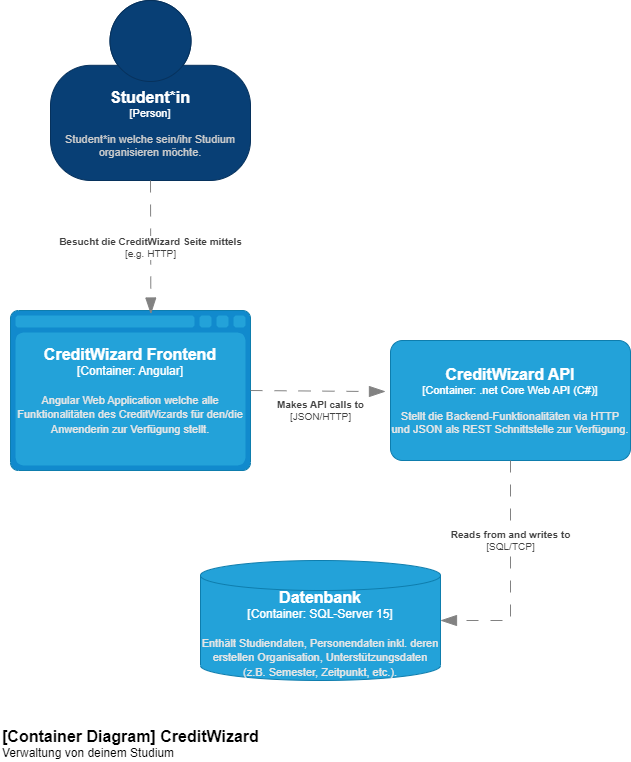

The diagram above was exported from draw.io. Its source (the exported page's mxGraphModel, read from the mxfile embedded in the PNG):
<mxGraphModel dx="1434" dy="1925" grid="1" gridSize="10" guides="1" tooltips="1" connect="1" arrows="1" fold="1" page="1" pageScale="1" pageWidth="827" pageHeight="1169" math="0" shadow="0">
  <root>
    <mxCell id="0" />
    <mxCell id="1" parent="0" />
    <object placeholders="1" c4Name="Student*in" c4Type="Person" c4Description="Student*in welche sein/ihr Studium organisieren möchte." label="&lt;font style=&quot;font-size: 16px&quot;&gt;&lt;b&gt;%c4Name%&lt;/b&gt;&lt;/font&gt;&lt;div&gt;[%c4Type%]&lt;/div&gt;&lt;br&gt;&lt;div&gt;&lt;font style=&quot;font-size: 11px&quot;&gt;&lt;font color=&quot;#cccccc&quot;&gt;%c4Description%&lt;/font&gt;&lt;/div&gt;" id="XEnGdCYsIuh_Km7_iIVN-1">
      <mxCell style="html=1;fontSize=11;dashed=0;whiteSpace=wrap;fillColor=#083F75;strokeColor=#06315C;fontColor=#ffffff;shape=mxgraph.c4.person2;align=center;metaEdit=1;points=[[0.5,0,0],[1,0.5,0],[1,0.75,0],[0.75,1,0],[0.5,1,0],[0.25,1,0],[0,0.75,0],[0,0.5,0]];resizable=0;" parent="1" vertex="1">
        <mxGeometry x="170" y="-1020" width="200" height="180" as="geometry" />
      </mxCell>
    </object>
    <object placeholders="1" c4Type="CreditWizard Frontend" c4Container="Container" c4Technology="Angular" c4Description="Angular Web Application welche alle Funktionalitäten des CreditWizards für den/die Anwenderin zur Verfügung stellt." label="&lt;font style=&quot;font-size: 16px&quot;&gt;&lt;b&gt;%c4Type%&lt;/b&gt;&lt;/font&gt;&lt;div&gt;[%c4Container%:&amp;nbsp;%c4Technology%]&lt;/div&gt;&lt;br&gt;&lt;div&gt;&lt;font style=&quot;font-size: 11px&quot;&gt;&lt;font color=&quot;#E6E6E6&quot;&gt;%c4Description%&lt;/font&gt;&lt;/div&gt;" id="R9vdfXWxalfq9ciw_13o-3">
      <mxCell style="shape=mxgraph.c4.webBrowserContainer2;whiteSpace=wrap;html=1;boundedLbl=1;rounded=0;labelBackgroundColor=none;strokeColor=#118ACD;fillColor=#23A2D9;strokeColor=#118ACD;strokeColor2=#0E7DAD;fontSize=12;fontColor=#ffffff;align=center;metaEdit=1;points=[[0.5,0,0],[1,0.25,0],[1,0.5,0],[1,0.75,0],[0.5,1,0],[0,0.75,0],[0,0.5,0],[0,0.25,0]];resizable=0;" parent="1" vertex="1">
        <mxGeometry x="130" y="-710" width="240" height="160" as="geometry" />
      </mxCell>
    </object>
    <object placeholders="1" c4Name="CreditWizard API" c4Type="Container" c4Technology=".net Core Web API (C#)" c4Description="Stellt die Backend-Funktionalitäten via HTTP und JSON als REST Schnittstelle zur Verfügung." label="&lt;font style=&quot;font-size: 16px&quot;&gt;&lt;b&gt;%c4Name%&lt;/b&gt;&lt;/font&gt;&lt;div&gt;[%c4Type%: %c4Technology%]&lt;/div&gt;&lt;br&gt;&lt;div&gt;&lt;font style=&quot;font-size: 11px&quot;&gt;&lt;font color=&quot;#E6E6E6&quot;&gt;%c4Description%&lt;/font&gt;&lt;/div&gt;" id="R9vdfXWxalfq9ciw_13o-4">
      <mxCell style="rounded=1;whiteSpace=wrap;html=1;fontSize=11;labelBackgroundColor=none;fillColor=#23A2D9;fontColor=#ffffff;align=center;arcSize=10;strokeColor=#0E7DAD;metaEdit=1;resizable=0;points=[[0.25,0,0],[0.5,0,0],[0.75,0,0],[1,0.25,0],[1,0.5,0],[1,0.75,0],[0.75,1,0],[0.5,1,0],[0.25,1,0],[0,0.75,0],[0,0.5,0],[0,0.25,0]];" parent="1" vertex="1">
        <mxGeometry x="510" y="-680" width="240" height="120" as="geometry" />
      </mxCell>
    </object>
    <object placeholders="1" c4Type="Datenbank" c4Container="Container" c4Technology="SQL-Server 15" c4Description="Enthält Studiendaten, Personendaten inkl. deren erstellen Organisation, Unterstützungsdaten (z.B. Semester, Zeitpunkt, etc.)." label="&lt;font style=&quot;font-size: 16px&quot;&gt;&lt;b&gt;%c4Type%&lt;/b&gt;&lt;/font&gt;&lt;div&gt;[%c4Container%:&amp;nbsp;%c4Technology%]&lt;/div&gt;&lt;br&gt;&lt;div&gt;&lt;font style=&quot;font-size: 11px&quot;&gt;&lt;font color=&quot;#E6E6E6&quot;&gt;%c4Description%&lt;/font&gt;&lt;/div&gt;" id="R9vdfXWxalfq9ciw_13o-5">
      <mxCell style="shape=cylinder3;size=15;whiteSpace=wrap;html=1;boundedLbl=1;rounded=0;labelBackgroundColor=none;fillColor=#23A2D9;fontSize=12;fontColor=#ffffff;align=center;strokeColor=#0E7DAD;metaEdit=1;points=[[0.5,0,0],[1,0.25,0],[1,0.5,0],[1,0.75,0],[0.5,1,0],[0,0.75,0],[0,0.5,0],[0,0.25,0]];resizable=0;rotation=0;" parent="1" vertex="1">
        <mxGeometry x="320" y="-460" width="240" height="120" as="geometry" />
      </mxCell>
    </object>
    <object placeholders="1" c4Type="Relationship" c4Technology="JSON/HTTP" c4Description="Makes API calls to" label="&lt;div style=&quot;text-align: left&quot;&gt;&lt;div style=&quot;text-align: center&quot;&gt;&lt;b&gt;%c4Description%&lt;/b&gt;&lt;/div&gt;&lt;div style=&quot;text-align: center&quot;&gt;[%c4Technology%]&lt;/div&gt;&lt;/div&gt;" id="R9vdfXWxalfq9ciw_13o-6">
      <mxCell style="endArrow=blockThin;html=1;fontSize=10;fontColor=#404040;strokeWidth=1;endFill=1;strokeColor=#828282;elbow=vertical;metaEdit=1;endSize=14;startSize=14;jumpStyle=arc;jumpSize=16;rounded=0;edgeStyle=orthogonalEdgeStyle;exitX=1;exitY=0.5;exitDx=0;exitDy=0;exitPerimeter=0;entryX=-0.021;entryY=0.425;entryDx=0;entryDy=0;entryPerimeter=0;dashed=1;dashPattern=12 12;" parent="1" source="R9vdfXWxalfq9ciw_13o-3" target="R9vdfXWxalfq9ciw_13o-4" edge="1">
        <mxGeometry x="0.0444" y="-19" width="240" relative="1" as="geometry">
          <mxPoint x="270" y="-450" as="sourcePoint" />
          <mxPoint x="490" y="-630" as="targetPoint" />
          <mxPoint as="offset" />
        </mxGeometry>
      </mxCell>
    </object>
    <object placeholders="1" c4Type="Relationship" c4Technology="SQL/TCP" c4Description="Reads from and writes to" label="&lt;div style=&quot;text-align: left&quot;&gt;&lt;div style=&quot;text-align: center&quot;&gt;&lt;b&gt;%c4Description%&lt;/b&gt;&lt;/div&gt;&lt;div style=&quot;text-align: center&quot;&gt;[%c4Technology%]&lt;/div&gt;&lt;/div&gt;" id="R9vdfXWxalfq9ciw_13o-8">
      <mxCell style="endArrow=blockThin;html=1;fontSize=10;fontColor=#404040;strokeWidth=1;endFill=1;strokeColor=#828282;elbow=vertical;metaEdit=1;endSize=14;startSize=14;jumpStyle=arc;jumpSize=16;rounded=0;edgeStyle=orthogonalEdgeStyle;exitX=0.5;exitY=1;exitDx=0;exitDy=0;exitPerimeter=0;entryX=1;entryY=0.5;entryDx=0;entryDy=0;entryPerimeter=0;dashed=1;dashPattern=12 12;" parent="1" source="R9vdfXWxalfq9ciw_13o-4" target="R9vdfXWxalfq9ciw_13o-5" edge="1">
        <mxGeometry x="-0.3043" width="240" relative="1" as="geometry">
          <mxPoint x="400" y="-450" as="sourcePoint" />
          <mxPoint x="640" y="-450" as="targetPoint" />
          <mxPoint as="offset" />
        </mxGeometry>
      </mxCell>
    </object>
    <object placeholders="1" c4Type="Relationship" c4Technology="e.g. HTTP" c4Description="Besucht die CreditWizard Seite mittels" label="&lt;div style=&quot;text-align: left&quot;&gt;&lt;div style=&quot;text-align: center&quot;&gt;&lt;b&gt;%c4Description%&lt;/b&gt;&lt;/div&gt;&lt;div style=&quot;text-align: center&quot;&gt;[%c4Technology%]&lt;/div&gt;&lt;/div&gt;" id="R9vdfXWxalfq9ciw_13o-12">
      <mxCell style="endArrow=blockThin;html=1;fontSize=10;fontColor=#404040;strokeWidth=1;endFill=1;strokeColor=#828282;elbow=vertical;metaEdit=1;endSize=14;startSize=14;jumpStyle=arc;jumpSize=16;rounded=0;edgeStyle=orthogonalEdgeStyle;exitX=0.5;exitY=1;exitDx=0;exitDy=0;exitPerimeter=0;entryX=0.585;entryY=0.022;entryDx=0;entryDy=0;entryPerimeter=0;dashed=1;dashPattern=12 12;" parent="1" source="XEnGdCYsIuh_Km7_iIVN-1" target="R9vdfXWxalfq9ciw_13o-3" edge="1">
        <mxGeometry width="240" relative="1" as="geometry">
          <mxPoint x="300" y="-430" as="sourcePoint" />
          <mxPoint x="540" y="-430" as="targetPoint" />
        </mxGeometry>
      </mxCell>
    </object>
    <object placeholders="1" c4Name="[Container Diagram] CreditWizard" c4Type="ContainerScopeBoundary" c4Description="Verwaltung von deinem Studium" label="&lt;font style=&quot;font-size: 16px&quot;&gt;&lt;b&gt;&lt;div style=&quot;text-align: left&quot;&gt;%c4Name%&lt;/div&gt;&lt;/b&gt;&lt;/font&gt;&lt;div style=&quot;text-align: left&quot;&gt;%c4Description%&lt;/div&gt;" id="V9CvjHCp-Ptz0pIoN8uU-1">
      <mxCell style="text;html=1;strokeColor=none;fillColor=none;align=left;verticalAlign=top;whiteSpace=wrap;rounded=0;metaEdit=1;allowArrows=0;resizable=1;rotatable=0;connectable=0;recursiveResize=0;expand=0;pointerEvents=0;points=[[0.25,0,0],[0.5,0,0],[0.75,0,0],[1,0.25,0],[1,0.5,0],[1,0.75,0],[0.75,1,0],[0.5,1,0],[0.25,1,0],[0,0.75,0],[0,0.5,0],[0,0.25,0]];" parent="1" vertex="1">
        <mxGeometry x="120" y="-300" width="260" height="40" as="geometry" />
      </mxCell>
    </object>
  </root>
</mxGraphModel>